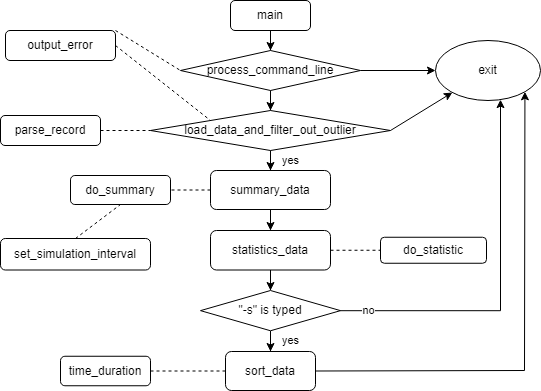

The diagram above was exported from draw.io. Its source (the exported page's mxGraphModel, read from the mxfile embedded in the PNG):
<mxGraphModel dx="976" dy="587" grid="1" gridSize="10" guides="1" tooltips="1" connect="1" arrows="1" fold="1" page="1" pageScale="1" pageWidth="827" pageHeight="1169" math="0" shadow="0">
  <root>
    <mxCell id="0" />
    <mxCell id="1" parent="0" />
    <mxCell id="2jcTj3wpsmWGGX_J2hzO-3" value="" style="edgeStyle=orthogonalEdgeStyle;rounded=0;orthogonalLoop=1;jettySize=auto;html=1;endArrow=classic;endFill=1;" edge="1" parent="1" source="2jcTj3wpsmWGGX_J2hzO-1" target="2jcTj3wpsmWGGX_J2hzO-2">
      <mxGeometry relative="1" as="geometry" />
    </mxCell>
    <mxCell id="2jcTj3wpsmWGGX_J2hzO-1" value="main" style="rounded=1;whiteSpace=wrap;html=1;" vertex="1" parent="1">
      <mxGeometry x="270" y="50" width="80" height="30" as="geometry" />
    </mxCell>
    <mxCell id="2jcTj3wpsmWGGX_J2hzO-5" value="" style="edgeStyle=orthogonalEdgeStyle;rounded=0;orthogonalLoop=1;jettySize=auto;html=1;endArrow=classic;endFill=1;" edge="1" parent="1" source="2jcTj3wpsmWGGX_J2hzO-2" target="2jcTj3wpsmWGGX_J2hzO-4">
      <mxGeometry relative="1" as="geometry" />
    </mxCell>
    <mxCell id="2jcTj3wpsmWGGX_J2hzO-19" value="" style="edgeStyle=orthogonalEdgeStyle;rounded=0;orthogonalLoop=1;jettySize=auto;html=1;endArrow=classic;endFill=1;" edge="1" parent="1" source="2jcTj3wpsmWGGX_J2hzO-2" target="2jcTj3wpsmWGGX_J2hzO-18">
      <mxGeometry relative="1" as="geometry" />
    </mxCell>
    <mxCell id="2jcTj3wpsmWGGX_J2hzO-2" value="process_command_line" style="rhombus;whiteSpace=wrap;html=1;" vertex="1" parent="1">
      <mxGeometry x="220" y="100" width="180" height="40" as="geometry" />
    </mxCell>
    <mxCell id="2jcTj3wpsmWGGX_J2hzO-8" value="yes" style="edgeStyle=orthogonalEdgeStyle;rounded=0;orthogonalLoop=1;jettySize=auto;html=1;endArrow=classic;endFill=1;" edge="1" parent="1" source="2jcTj3wpsmWGGX_J2hzO-4" target="2jcTj3wpsmWGGX_J2hzO-7">
      <mxGeometry x="0.6667" y="20" relative="1" as="geometry">
        <mxPoint as="offset" />
      </mxGeometry>
    </mxCell>
    <mxCell id="2jcTj3wpsmWGGX_J2hzO-4" value="&lt;div style=&quot;line-height: 19px;&quot;&gt;load_data_and_filter_out_outlier&lt;/div&gt;" style="rhombus;whiteSpace=wrap;html=1;" vertex="1" parent="1">
      <mxGeometry x="190" y="160" width="240" height="40" as="geometry" />
    </mxCell>
    <mxCell id="2jcTj3wpsmWGGX_J2hzO-10" value="" style="edgeStyle=orthogonalEdgeStyle;rounded=0;orthogonalLoop=1;jettySize=auto;html=1;endArrow=classic;endFill=1;" edge="1" parent="1" source="2jcTj3wpsmWGGX_J2hzO-7" target="2jcTj3wpsmWGGX_J2hzO-9">
      <mxGeometry relative="1" as="geometry" />
    </mxCell>
    <mxCell id="2jcTj3wpsmWGGX_J2hzO-30" value="" style="edgeStyle=orthogonalEdgeStyle;rounded=0;orthogonalLoop=1;jettySize=auto;html=1;endArrow=none;endFill=0;dashed=1;" edge="1" parent="1" source="2jcTj3wpsmWGGX_J2hzO-7" target="2jcTj3wpsmWGGX_J2hzO-29">
      <mxGeometry relative="1" as="geometry" />
    </mxCell>
    <mxCell id="2jcTj3wpsmWGGX_J2hzO-7" value="&lt;div style=&quot;line-height: 19px;&quot;&gt;summary_data&lt;/div&gt;" style="rounded=1;whiteSpace=wrap;html=1;" vertex="1" parent="1">
      <mxGeometry x="250" y="220" width="120" height="39" as="geometry" />
    </mxCell>
    <mxCell id="2jcTj3wpsmWGGX_J2hzO-15" value="" style="edgeStyle=orthogonalEdgeStyle;rounded=0;orthogonalLoop=1;jettySize=auto;html=1;endArrow=classic;endFill=1;" edge="1" parent="1" source="2jcTj3wpsmWGGX_J2hzO-9" target="2jcTj3wpsmWGGX_J2hzO-14">
      <mxGeometry relative="1" as="geometry" />
    </mxCell>
    <mxCell id="2jcTj3wpsmWGGX_J2hzO-9" value="&lt;div style=&quot;line-height: 19px;&quot;&gt;statistics_data&lt;/div&gt;" style="whiteSpace=wrap;html=1;rounded=1;" vertex="1" parent="1">
      <mxGeometry x="250" y="280" width="120" height="39.5" as="geometry" />
    </mxCell>
    <mxCell id="2jcTj3wpsmWGGX_J2hzO-17" value="yes" style="edgeStyle=orthogonalEdgeStyle;rounded=0;orthogonalLoop=1;jettySize=auto;html=1;endArrow=classic;endFill=1;" edge="1" parent="1" source="2jcTj3wpsmWGGX_J2hzO-14" target="2jcTj3wpsmWGGX_J2hzO-16">
      <mxGeometry x="0.629" y="20" relative="1" as="geometry">
        <mxPoint as="offset" />
      </mxGeometry>
    </mxCell>
    <mxCell id="2jcTj3wpsmWGGX_J2hzO-21" value="no" style="edgeStyle=orthogonalEdgeStyle;rounded=0;orthogonalLoop=1;jettySize=auto;html=1;endArrow=classic;endFill=1;" edge="1" parent="1" source="2jcTj3wpsmWGGX_J2hzO-14" target="2jcTj3wpsmWGGX_J2hzO-18">
      <mxGeometry x="-0.8489" relative="1" as="geometry">
        <mxPoint x="570" y="150.005" as="targetPoint" />
        <Array as="points">
          <mxPoint x="540" y="360" />
        </Array>
        <mxPoint as="offset" />
      </mxGeometry>
    </mxCell>
    <mxCell id="2jcTj3wpsmWGGX_J2hzO-14" value="&quot;-s&quot; is typed" style="rhombus;whiteSpace=wrap;html=1;" vertex="1" parent="1">
      <mxGeometry x="240" y="340" width="140" height="40.25" as="geometry" />
    </mxCell>
    <mxCell id="2jcTj3wpsmWGGX_J2hzO-16" value="sort_data" style="rounded=1;whiteSpace=wrap;html=1;" vertex="1" parent="1">
      <mxGeometry x="265" y="401.01" width="90" height="38.99" as="geometry" />
    </mxCell>
    <mxCell id="2jcTj3wpsmWGGX_J2hzO-18" value="exit" style="ellipse;whiteSpace=wrap;html=1;" vertex="1" parent="1">
      <mxGeometry x="475" y="90" width="105" height="60" as="geometry" />
    </mxCell>
    <mxCell id="2jcTj3wpsmWGGX_J2hzO-22" value="" style="endArrow=classic;html=1;rounded=0;exitX=1;exitY=0.5;exitDx=0;exitDy=0;entryX=1;entryY=1;entryDx=0;entryDy=0;" edge="1" parent="1" source="2jcTj3wpsmWGGX_J2hzO-16" target="2jcTj3wpsmWGGX_J2hzO-18">
      <mxGeometry width="50" height="50" relative="1" as="geometry">
        <mxPoint x="390" y="320" as="sourcePoint" />
        <mxPoint x="440" y="270" as="targetPoint" />
        <Array as="points">
          <mxPoint x="564" y="420" />
        </Array>
      </mxGeometry>
    </mxCell>
    <mxCell id="2jcTj3wpsmWGGX_J2hzO-23" value="" style="endArrow=classic;html=1;rounded=0;exitX=1;exitY=0.5;exitDx=0;exitDy=0;" edge="1" parent="1" source="2jcTj3wpsmWGGX_J2hzO-4" target="2jcTj3wpsmWGGX_J2hzO-18">
      <mxGeometry width="50" height="50" relative="1" as="geometry">
        <mxPoint x="390" y="320" as="sourcePoint" />
        <mxPoint x="440" y="270" as="targetPoint" />
      </mxGeometry>
    </mxCell>
    <mxCell id="2jcTj3wpsmWGGX_J2hzO-24" value="output_error" style="rounded=1;whiteSpace=wrap;html=1;" vertex="1" parent="1">
      <mxGeometry x="45" y="80" width="110" height="30" as="geometry" />
    </mxCell>
    <mxCell id="2jcTj3wpsmWGGX_J2hzO-25" value="" style="endArrow=none;dashed=1;html=1;rounded=0;entryX=0;entryY=0.5;entryDx=0;entryDy=0;exitX=1;exitY=0;exitDx=0;exitDy=0;" edge="1" parent="1" source="2jcTj3wpsmWGGX_J2hzO-24" target="2jcTj3wpsmWGGX_J2hzO-2">
      <mxGeometry width="50" height="50" relative="1" as="geometry">
        <mxPoint x="390" y="320" as="sourcePoint" />
        <mxPoint x="440" y="270" as="targetPoint" />
        <Array as="points" />
      </mxGeometry>
    </mxCell>
    <mxCell id="2jcTj3wpsmWGGX_J2hzO-26" value="" style="endArrow=none;dashed=1;html=1;rounded=0;exitX=1;exitY=0.5;exitDx=0;exitDy=0;entryX=0;entryY=0;entryDx=0;entryDy=0;" edge="1" parent="1" source="2jcTj3wpsmWGGX_J2hzO-24" target="2jcTj3wpsmWGGX_J2hzO-4">
      <mxGeometry width="50" height="50" relative="1" as="geometry">
        <mxPoint x="390" y="320" as="sourcePoint" />
        <mxPoint x="440" y="270" as="targetPoint" />
        <Array as="points" />
      </mxGeometry>
    </mxCell>
    <mxCell id="2jcTj3wpsmWGGX_J2hzO-27" value="parse_record" style="rounded=1;whiteSpace=wrap;html=1;" vertex="1" parent="1">
      <mxGeometry x="40" y="165" width="100" height="30" as="geometry" />
    </mxCell>
    <mxCell id="2jcTj3wpsmWGGX_J2hzO-28" value="" style="endArrow=none;dashed=1;html=1;rounded=0;exitX=1;exitY=0.5;exitDx=0;exitDy=0;entryX=0;entryY=0.5;entryDx=0;entryDy=0;" edge="1" parent="1" source="2jcTj3wpsmWGGX_J2hzO-27" target="2jcTj3wpsmWGGX_J2hzO-4">
      <mxGeometry width="50" height="50" relative="1" as="geometry">
        <mxPoint x="390" y="320" as="sourcePoint" />
        <mxPoint x="260" y="180" as="targetPoint" />
      </mxGeometry>
    </mxCell>
    <mxCell id="2jcTj3wpsmWGGX_J2hzO-29" value="do_summary" style="rounded=1;whiteSpace=wrap;html=1;" vertex="1" parent="1">
      <mxGeometry x="110" y="225" width="100" height="29" as="geometry" />
    </mxCell>
    <mxCell id="2jcTj3wpsmWGGX_J2hzO-31" value="&lt;div style=&quot;line-height: 19px;&quot;&gt;set_simulation_interval&lt;/div&gt;" style="whiteSpace=wrap;html=1;rounded=1;" vertex="1" parent="1">
      <mxGeometry x="40" y="288" width="150" height="31.5" as="geometry" />
    </mxCell>
    <mxCell id="2jcTj3wpsmWGGX_J2hzO-33" value="" style="endArrow=none;dashed=1;html=1;rounded=0;entryX=0.5;entryY=1;entryDx=0;entryDy=0;exitX=0.5;exitY=0;exitDx=0;exitDy=0;" edge="1" parent="1" source="2jcTj3wpsmWGGX_J2hzO-31" target="2jcTj3wpsmWGGX_J2hzO-29">
      <mxGeometry width="50" height="50" relative="1" as="geometry">
        <mxPoint x="390" y="320" as="sourcePoint" />
        <mxPoint x="440" y="270" as="targetPoint" />
      </mxGeometry>
    </mxCell>
    <mxCell id="2jcTj3wpsmWGGX_J2hzO-34" value="do_statistic" style="rounded=1;whiteSpace=wrap;html=1;" vertex="1" parent="1">
      <mxGeometry x="420" y="286.75" width="106" height="26" as="geometry" />
    </mxCell>
    <mxCell id="2jcTj3wpsmWGGX_J2hzO-35" value="" style="endArrow=none;dashed=1;html=1;rounded=0;exitX=1;exitY=0.5;exitDx=0;exitDy=0;" edge="1" parent="1" source="2jcTj3wpsmWGGX_J2hzO-9" target="2jcTj3wpsmWGGX_J2hzO-34">
      <mxGeometry width="50" height="50" relative="1" as="geometry">
        <mxPoint x="390" y="320" as="sourcePoint" />
        <mxPoint x="440" y="270" as="targetPoint" />
      </mxGeometry>
    </mxCell>
    <mxCell id="2jcTj3wpsmWGGX_J2hzO-36" value="&lt;div style=&quot;line-height: 19px;&quot;&gt;time_duration&lt;/div&gt;" style="rounded=1;whiteSpace=wrap;html=1;" vertex="1" parent="1">
      <mxGeometry x="100" y="405.76" width="90" height="29.49" as="geometry" />
    </mxCell>
    <mxCell id="2jcTj3wpsmWGGX_J2hzO-37" value="" style="endArrow=none;dashed=1;html=1;rounded=0;exitX=0;exitY=0.5;exitDx=0;exitDy=0;entryX=1;entryY=0.5;entryDx=0;entryDy=0;" edge="1" parent="1" source="2jcTj3wpsmWGGX_J2hzO-16" target="2jcTj3wpsmWGGX_J2hzO-36">
      <mxGeometry width="50" height="50" relative="1" as="geometry">
        <mxPoint x="390" y="320" as="sourcePoint" />
        <mxPoint x="440" y="270" as="targetPoint" />
      </mxGeometry>
    </mxCell>
  </root>
</mxGraphModel>